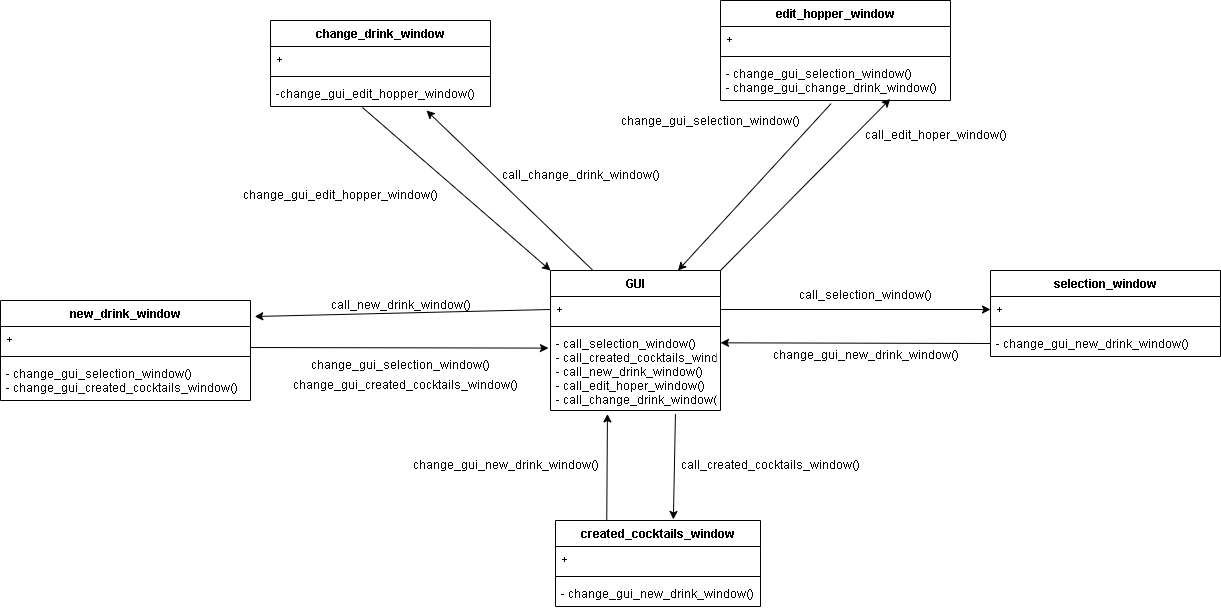

The diagram above was exported from draw.io. Its source (the exported page's mxGraphModel, read from the mxfile embedded in the PNG):
<mxGraphModel dx="2121" dy="657" grid="1" gridSize="10" guides="1" tooltips="1" connect="1" arrows="1" fold="1" page="1" pageScale="1" pageWidth="827" pageHeight="1169" math="0" shadow="0">
  <root>
    <mxCell id="0" />
    <mxCell id="1" parent="0" />
    <mxCell id="QIYhKcp3sZFdjPo8u2GK-5" value="GUI" style="swimlane;fontStyle=1;align=center;verticalAlign=top;childLayout=stackLayout;horizontal=1;startSize=26;horizontalStack=0;resizeParent=1;resizeParentMax=0;resizeLast=0;collapsible=1;marginBottom=0;" parent="1" vertex="1">
      <mxGeometry x="-100" y="660" width="170" height="140" as="geometry" />
    </mxCell>
    <mxCell id="QIYhKcp3sZFdjPo8u2GK-6" value="+" style="text;strokeColor=none;fillColor=none;align=left;verticalAlign=top;spacingLeft=4;spacingRight=4;overflow=hidden;rotatable=0;points=[[0,0.5],[1,0.5]];portConstraint=eastwest;" parent="QIYhKcp3sZFdjPo8u2GK-5" vertex="1">
      <mxGeometry y="26" width="170" height="26" as="geometry" />
    </mxCell>
    <mxCell id="QIYhKcp3sZFdjPo8u2GK-7" value="" style="line;strokeWidth=1;fillColor=none;align=left;verticalAlign=middle;spacingTop=-1;spacingLeft=3;spacingRight=3;rotatable=0;labelPosition=right;points=[];portConstraint=eastwest;strokeColor=inherit;" parent="QIYhKcp3sZFdjPo8u2GK-5" vertex="1">
      <mxGeometry y="52" width="170" height="8" as="geometry" />
    </mxCell>
    <mxCell id="QIYhKcp3sZFdjPo8u2GK-8" value="- call_selection_window()&#10;- call_created_cocktails_window()&#10;- call_new_drink_window()&#10;- call_edit_hoper_window()&#10;- call_change_drink_window()" style="text;strokeColor=none;fillColor=none;align=left;verticalAlign=top;spacingLeft=4;spacingRight=4;overflow=hidden;rotatable=0;points=[[0,0.5],[1,0.5]];portConstraint=eastwest;" parent="QIYhKcp3sZFdjPo8u2GK-5" vertex="1">
      <mxGeometry y="60" width="170" height="80" as="geometry" />
    </mxCell>
    <mxCell id="QIYhKcp3sZFdjPo8u2GK-9" value="selection_window" style="swimlane;fontStyle=1;align=center;verticalAlign=top;childLayout=stackLayout;horizontal=1;startSize=26;horizontalStack=0;resizeParent=1;resizeParentMax=0;resizeLast=0;collapsible=1;marginBottom=0;" parent="1" vertex="1">
      <mxGeometry x="340" y="660" width="230" height="86" as="geometry" />
    </mxCell>
    <mxCell id="QIYhKcp3sZFdjPo8u2GK-10" value="+" style="text;strokeColor=none;fillColor=none;align=left;verticalAlign=top;spacingLeft=4;spacingRight=4;overflow=hidden;rotatable=0;points=[[0,0.5],[1,0.5]];portConstraint=eastwest;" parent="QIYhKcp3sZFdjPo8u2GK-9" vertex="1">
      <mxGeometry y="26" width="230" height="26" as="geometry" />
    </mxCell>
    <mxCell id="QIYhKcp3sZFdjPo8u2GK-11" value="" style="line;strokeWidth=1;fillColor=none;align=left;verticalAlign=middle;spacingTop=-1;spacingLeft=3;spacingRight=3;rotatable=0;labelPosition=right;points=[];portConstraint=eastwest;strokeColor=inherit;" parent="QIYhKcp3sZFdjPo8u2GK-9" vertex="1">
      <mxGeometry y="52" width="230" height="8" as="geometry" />
    </mxCell>
    <mxCell id="QIYhKcp3sZFdjPo8u2GK-12" value="- change_gui_new_drink_window()" style="text;strokeColor=none;fillColor=none;align=left;verticalAlign=top;spacingLeft=4;spacingRight=4;overflow=hidden;rotatable=0;points=[[0,0.5],[1,0.5]];portConstraint=eastwest;" parent="QIYhKcp3sZFdjPo8u2GK-9" vertex="1">
      <mxGeometry y="60" width="230" height="26" as="geometry" />
    </mxCell>
    <mxCell id="QIYhKcp3sZFdjPo8u2GK-13" value="new_drink_window" style="swimlane;fontStyle=1;align=center;verticalAlign=top;childLayout=stackLayout;horizontal=1;startSize=26;horizontalStack=0;resizeParent=1;resizeParentMax=0;resizeLast=0;collapsible=1;marginBottom=0;" parent="1" vertex="1">
      <mxGeometry x="-650" y="690" width="250" height="100" as="geometry" />
    </mxCell>
    <mxCell id="QIYhKcp3sZFdjPo8u2GK-14" value="+ " style="text;strokeColor=none;fillColor=none;align=left;verticalAlign=top;spacingLeft=4;spacingRight=4;overflow=hidden;rotatable=0;points=[[0,0.5],[1,0.5]];portConstraint=eastwest;" parent="QIYhKcp3sZFdjPo8u2GK-13" vertex="1">
      <mxGeometry y="26" width="250" height="26" as="geometry" />
    </mxCell>
    <mxCell id="QIYhKcp3sZFdjPo8u2GK-15" value="" style="line;strokeWidth=1;fillColor=none;align=left;verticalAlign=middle;spacingTop=-1;spacingLeft=3;spacingRight=3;rotatable=0;labelPosition=right;points=[];portConstraint=eastwest;strokeColor=inherit;" parent="QIYhKcp3sZFdjPo8u2GK-13" vertex="1">
      <mxGeometry y="52" width="250" height="8" as="geometry" />
    </mxCell>
    <mxCell id="QIYhKcp3sZFdjPo8u2GK-16" value="- change_gui_selection_window()&#10;- change_gui_created_cocktails_window()" style="text;strokeColor=none;fillColor=none;align=left;verticalAlign=top;spacingLeft=4;spacingRight=4;overflow=hidden;rotatable=0;points=[[0,0.5],[1,0.5]];portConstraint=eastwest;" parent="QIYhKcp3sZFdjPo8u2GK-13" vertex="1">
      <mxGeometry y="60" width="250" height="40" as="geometry" />
    </mxCell>
    <mxCell id="QIYhKcp3sZFdjPo8u2GK-17" value="created_cocktails_window" style="swimlane;fontStyle=1;align=center;verticalAlign=top;childLayout=stackLayout;horizontal=1;startSize=26;horizontalStack=0;resizeParent=1;resizeParentMax=0;resizeLast=0;collapsible=1;marginBottom=0;" parent="1" vertex="1">
      <mxGeometry x="-95" y="910" width="205" height="86" as="geometry" />
    </mxCell>
    <mxCell id="QIYhKcp3sZFdjPo8u2GK-18" value="+" style="text;strokeColor=none;fillColor=none;align=left;verticalAlign=top;spacingLeft=4;spacingRight=4;overflow=hidden;rotatable=0;points=[[0,0.5],[1,0.5]];portConstraint=eastwest;" parent="QIYhKcp3sZFdjPo8u2GK-17" vertex="1">
      <mxGeometry y="26" width="205" height="26" as="geometry" />
    </mxCell>
    <mxCell id="QIYhKcp3sZFdjPo8u2GK-19" value="" style="line;strokeWidth=1;fillColor=none;align=left;verticalAlign=middle;spacingTop=-1;spacingLeft=3;spacingRight=3;rotatable=0;labelPosition=right;points=[];portConstraint=eastwest;strokeColor=inherit;" parent="QIYhKcp3sZFdjPo8u2GK-17" vertex="1">
      <mxGeometry y="52" width="205" height="8" as="geometry" />
    </mxCell>
    <mxCell id="QIYhKcp3sZFdjPo8u2GK-20" value="- change_gui_new_drink_window()" style="text;strokeColor=none;fillColor=none;align=left;verticalAlign=top;spacingLeft=4;spacingRight=4;overflow=hidden;rotatable=0;points=[[0,0.5],[1,0.5]];portConstraint=eastwest;" parent="QIYhKcp3sZFdjPo8u2GK-17" vertex="1">
      <mxGeometry y="60" width="205" height="26" as="geometry" />
    </mxCell>
    <mxCell id="QIYhKcp3sZFdjPo8u2GK-21" value="edit_hopper_window" style="swimlane;fontStyle=1;align=center;verticalAlign=top;childLayout=stackLayout;horizontal=1;startSize=26;horizontalStack=0;resizeParent=1;resizeParentMax=0;resizeLast=0;collapsible=1;marginBottom=0;" parent="1" vertex="1">
      <mxGeometry x="70" y="390" width="230" height="100" as="geometry" />
    </mxCell>
    <mxCell id="QIYhKcp3sZFdjPo8u2GK-22" value="+" style="text;strokeColor=none;fillColor=none;align=left;verticalAlign=top;spacingLeft=4;spacingRight=4;overflow=hidden;rotatable=0;points=[[0,0.5],[1,0.5]];portConstraint=eastwest;" parent="QIYhKcp3sZFdjPo8u2GK-21" vertex="1">
      <mxGeometry y="26" width="230" height="26" as="geometry" />
    </mxCell>
    <mxCell id="QIYhKcp3sZFdjPo8u2GK-23" value="" style="line;strokeWidth=1;fillColor=none;align=left;verticalAlign=middle;spacingTop=-1;spacingLeft=3;spacingRight=3;rotatable=0;labelPosition=right;points=[];portConstraint=eastwest;strokeColor=inherit;" parent="QIYhKcp3sZFdjPo8u2GK-21" vertex="1">
      <mxGeometry y="52" width="230" height="8" as="geometry" />
    </mxCell>
    <mxCell id="QIYhKcp3sZFdjPo8u2GK-24" value="- change_gui_selection_window()&#10;- change_gui_change_drink_window()" style="text;strokeColor=none;fillColor=none;align=left;verticalAlign=top;spacingLeft=4;spacingRight=4;overflow=hidden;rotatable=0;points=[[0,0.5],[1,0.5]];portConstraint=eastwest;" parent="QIYhKcp3sZFdjPo8u2GK-21" vertex="1">
      <mxGeometry y="60" width="230" height="40" as="geometry" />
    </mxCell>
    <mxCell id="QIYhKcp3sZFdjPo8u2GK-29" value="" style="endArrow=classic;html=1;rounded=0;exitX=0;exitY=0.5;exitDx=0;exitDy=0;entryX=1.017;entryY=0.16;entryDx=0;entryDy=0;entryPerimeter=0;" parent="1" source="QIYhKcp3sZFdjPo8u2GK-6" target="QIYhKcp3sZFdjPo8u2GK-13" edge="1">
      <mxGeometry width="50" height="50" relative="1" as="geometry">
        <mxPoint x="-30" y="780" as="sourcePoint" />
        <mxPoint x="-270" y="820" as="targetPoint" />
      </mxGeometry>
    </mxCell>
    <mxCell id="QIYhKcp3sZFdjPo8u2GK-30" value="" style="endArrow=classic;html=1;rounded=0;exitX=1;exitY=0.808;exitDx=0;exitDy=0;entryX=-0.012;entryY=0.22;entryDx=0;entryDy=0;exitPerimeter=0;entryPerimeter=0;" parent="1" source="QIYhKcp3sZFdjPo8u2GK-14" target="QIYhKcp3sZFdjPo8u2GK-8" edge="1">
      <mxGeometry width="50" height="50" relative="1" as="geometry">
        <mxPoint x="-30" y="780" as="sourcePoint" />
        <mxPoint x="20" y="730" as="targetPoint" />
      </mxGeometry>
    </mxCell>
    <mxCell id="QIYhKcp3sZFdjPo8u2GK-31" value="" style="endArrow=classic;html=1;rounded=0;exitX=1;exitY=0.5;exitDx=0;exitDy=0;entryX=0;entryY=0.5;entryDx=0;entryDy=0;" parent="1" source="QIYhKcp3sZFdjPo8u2GK-6" target="QIYhKcp3sZFdjPo8u2GK-10" edge="1">
      <mxGeometry width="50" height="50" relative="1" as="geometry">
        <mxPoint x="-30" y="780" as="sourcePoint" />
        <mxPoint x="20" y="730" as="targetPoint" />
      </mxGeometry>
    </mxCell>
    <mxCell id="QIYhKcp3sZFdjPo8u2GK-32" value="" style="endArrow=classic;html=1;rounded=0;exitX=0;exitY=0.5;exitDx=0;exitDy=0;entryX=1;entryY=0.154;entryDx=0;entryDy=0;entryPerimeter=0;" parent="1" source="QIYhKcp3sZFdjPo8u2GK-12" target="QIYhKcp3sZFdjPo8u2GK-8" edge="1">
      <mxGeometry width="50" height="50" relative="1" as="geometry">
        <mxPoint x="-30" y="780" as="sourcePoint" />
        <mxPoint x="20" y="730" as="targetPoint" />
      </mxGeometry>
    </mxCell>
    <mxCell id="QIYhKcp3sZFdjPo8u2GK-34" value="" style="endArrow=classic;html=1;rounded=0;exitX=0.25;exitY=0;exitDx=0;exitDy=0;entryX=0.335;entryY=1.043;entryDx=0;entryDy=0;entryPerimeter=0;" parent="1" source="QIYhKcp3sZFdjPo8u2GK-17" target="QIYhKcp3sZFdjPo8u2GK-8" edge="1">
      <mxGeometry width="50" height="50" relative="1" as="geometry">
        <mxPoint x="40" y="900" as="sourcePoint" />
        <mxPoint x="90" y="850" as="targetPoint" />
      </mxGeometry>
    </mxCell>
    <mxCell id="QIYhKcp3sZFdjPo8u2GK-35" value="" style="endArrow=classic;html=1;rounded=0;exitX=0.735;exitY=1.043;exitDx=0;exitDy=0;exitPerimeter=0;entryX=0.575;entryY=-0.012;entryDx=0;entryDy=0;entryPerimeter=0;" parent="1" source="QIYhKcp3sZFdjPo8u2GK-8" target="QIYhKcp3sZFdjPo8u2GK-17" edge="1">
      <mxGeometry width="50" height="50" relative="1" as="geometry">
        <mxPoint x="40" y="900" as="sourcePoint" />
        <mxPoint x="90" y="850" as="targetPoint" />
      </mxGeometry>
    </mxCell>
    <mxCell id="QIYhKcp3sZFdjPo8u2GK-36" value="" style="endArrow=classic;html=1;rounded=0;entryX=0.738;entryY=0.962;entryDx=0;entryDy=0;exitX=1;exitY=0;exitDx=0;exitDy=0;entryPerimeter=0;" parent="1" source="QIYhKcp3sZFdjPo8u2GK-5" target="QIYhKcp3sZFdjPo8u2GK-24" edge="1">
      <mxGeometry width="50" height="50" relative="1" as="geometry">
        <mxPoint x="40" y="700" as="sourcePoint" />
        <mxPoint x="90" y="650" as="targetPoint" />
      </mxGeometry>
    </mxCell>
    <mxCell id="QIYhKcp3sZFdjPo8u2GK-37" value="" style="endArrow=classic;html=1;rounded=0;exitX=0.481;exitY=1.077;exitDx=0;exitDy=0;exitPerimeter=0;entryX=0.75;entryY=0;entryDx=0;entryDy=0;" parent="1" source="QIYhKcp3sZFdjPo8u2GK-24" target="QIYhKcp3sZFdjPo8u2GK-5" edge="1">
      <mxGeometry width="50" height="50" relative="1" as="geometry">
        <mxPoint x="40" y="700" as="sourcePoint" />
        <mxPoint x="90" y="650" as="targetPoint" />
      </mxGeometry>
    </mxCell>
    <mxCell id="QIYhKcp3sZFdjPo8u2GK-38" value="call_selection_window()" style="text;html=1;align=center;verticalAlign=middle;resizable=0;points=[];autosize=1;strokeColor=none;fillColor=none;" parent="1" vertex="1">
      <mxGeometry x="135" y="670" width="160" height="30" as="geometry" />
    </mxCell>
    <mxCell id="QIYhKcp3sZFdjPo8u2GK-39" value="change_gui_new_drink_window()" style="text;html=1;align=center;verticalAlign=middle;resizable=0;points=[];autosize=1;strokeColor=none;fillColor=none;" parent="1" vertex="1">
      <mxGeometry x="110" y="730" width="210" height="30" as="geometry" />
    </mxCell>
    <mxCell id="QIYhKcp3sZFdjPo8u2GK-40" value="call_created_cocktails_window()" style="text;html=1;align=center;verticalAlign=middle;resizable=0;points=[];autosize=1;strokeColor=none;fillColor=none;" parent="1" vertex="1">
      <mxGeometry x="20" y="840" width="200" height="30" as="geometry" />
    </mxCell>
    <mxCell id="QIYhKcp3sZFdjPo8u2GK-41" value="change_gui_new_drink_window()" style="text;html=1;align=center;verticalAlign=middle;resizable=0;points=[];autosize=1;strokeColor=none;fillColor=none;" parent="1" vertex="1">
      <mxGeometry x="-250" y="840" width="210" height="30" as="geometry" />
    </mxCell>
    <mxCell id="QIYhKcp3sZFdjPo8u2GK-42" value="change_gui_selection_window()" style="text;html=1;align=center;verticalAlign=middle;resizable=0;points=[];autosize=1;strokeColor=none;fillColor=none;" parent="1" vertex="1">
      <mxGeometry x="-350" y="740" width="200" height="30" as="geometry" />
    </mxCell>
    <mxCell id="QIYhKcp3sZFdjPo8u2GK-43" value="change_gui_created_cocktails_window()" style="text;html=1;align=center;verticalAlign=middle;resizable=0;points=[];autosize=1;strokeColor=none;fillColor=none;" parent="1" vertex="1">
      <mxGeometry x="-370" y="760" width="250" height="30" as="geometry" />
    </mxCell>
    <mxCell id="QIYhKcp3sZFdjPo8u2GK-44" value="call_new_drink_window()" style="text;html=1;align=center;verticalAlign=middle;resizable=0;points=[];autosize=1;strokeColor=none;fillColor=none;" parent="1" vertex="1">
      <mxGeometry x="-330" y="680" width="160" height="30" as="geometry" />
    </mxCell>
    <mxCell id="TDCewAlt75Iwt_sAj0Yg-1" value="&lt;span style=&quot;text-align: left;&quot;&gt;call_edit_hoper_window()&lt;/span&gt;" style="text;html=1;align=center;verticalAlign=middle;resizable=0;points=[];autosize=1;strokeColor=none;fillColor=none;" vertex="1" parent="1">
      <mxGeometry x="200" y="510" width="170" height="30" as="geometry" />
    </mxCell>
    <mxCell id="TDCewAlt75Iwt_sAj0Yg-3" value="&lt;span style=&quot;text-align: left;&quot;&gt;change_gui_selection_window()&lt;/span&gt;" style="text;html=1;align=center;verticalAlign=middle;resizable=0;points=[];autosize=1;strokeColor=none;fillColor=none;" vertex="1" parent="1">
      <mxGeometry x="-40" y="496" width="200" height="30" as="geometry" />
    </mxCell>
    <mxCell id="TDCewAlt75Iwt_sAj0Yg-4" value="change_drink_window" style="swimlane;fontStyle=1;align=center;verticalAlign=top;childLayout=stackLayout;horizontal=1;startSize=26;horizontalStack=0;resizeParent=1;resizeParentMax=0;resizeLast=0;collapsible=1;marginBottom=0;" vertex="1" parent="1">
      <mxGeometry x="-380" y="410" width="220" height="86" as="geometry" />
    </mxCell>
    <mxCell id="TDCewAlt75Iwt_sAj0Yg-5" value="+" style="text;strokeColor=none;fillColor=none;align=left;verticalAlign=top;spacingLeft=4;spacingRight=4;overflow=hidden;rotatable=0;points=[[0,0.5],[1,0.5]];portConstraint=eastwest;" vertex="1" parent="TDCewAlt75Iwt_sAj0Yg-4">
      <mxGeometry y="26" width="220" height="26" as="geometry" />
    </mxCell>
    <mxCell id="TDCewAlt75Iwt_sAj0Yg-6" value="" style="line;strokeWidth=1;fillColor=none;align=left;verticalAlign=middle;spacingTop=-1;spacingLeft=3;spacingRight=3;rotatable=0;labelPosition=right;points=[];portConstraint=eastwest;strokeColor=inherit;" vertex="1" parent="TDCewAlt75Iwt_sAj0Yg-4">
      <mxGeometry y="52" width="220" height="8" as="geometry" />
    </mxCell>
    <mxCell id="TDCewAlt75Iwt_sAj0Yg-7" value="-change_gui_edit_hopper_window()" style="text;strokeColor=none;fillColor=none;align=left;verticalAlign=top;spacingLeft=4;spacingRight=4;overflow=hidden;rotatable=0;points=[[0,0.5],[1,0.5]];portConstraint=eastwest;" vertex="1" parent="TDCewAlt75Iwt_sAj0Yg-4">
      <mxGeometry y="60" width="220" height="26" as="geometry" />
    </mxCell>
    <mxCell id="TDCewAlt75Iwt_sAj0Yg-8" value="" style="endArrow=classic;html=1;rounded=0;exitX=0.418;exitY=1.038;exitDx=0;exitDy=0;exitPerimeter=0;entryX=0;entryY=0;entryDx=0;entryDy=0;" edge="1" parent="1" source="TDCewAlt75Iwt_sAj0Yg-7" target="QIYhKcp3sZFdjPo8u2GK-5">
      <mxGeometry width="50" height="50" relative="1" as="geometry">
        <mxPoint x="-50" y="730" as="sourcePoint" />
        <mxPoint y="680" as="targetPoint" />
      </mxGeometry>
    </mxCell>
    <mxCell id="TDCewAlt75Iwt_sAj0Yg-9" value="&lt;span style=&quot;text-align: left;&quot;&gt;change_gui_edit_hopper_window()&lt;/span&gt;" style="text;html=1;align=center;verticalAlign=middle;resizable=0;points=[];autosize=1;strokeColor=none;fillColor=none;" vertex="1" parent="1">
      <mxGeometry x="-420" y="570" width="220" height="30" as="geometry" />
    </mxCell>
    <mxCell id="TDCewAlt75Iwt_sAj0Yg-10" value="" style="endArrow=classic;html=1;rounded=0;entryX=0.709;entryY=1.154;entryDx=0;entryDy=0;entryPerimeter=0;exitX=0.25;exitY=0;exitDx=0;exitDy=0;" edge="1" parent="1" source="QIYhKcp3sZFdjPo8u2GK-5" target="TDCewAlt75Iwt_sAj0Yg-7">
      <mxGeometry width="50" height="50" relative="1" as="geometry">
        <mxPoint x="-50" y="730" as="sourcePoint" />
        <mxPoint y="680" as="targetPoint" />
      </mxGeometry>
    </mxCell>
    <mxCell id="TDCewAlt75Iwt_sAj0Yg-11" value="call_change_drink_window()" style="text;html=1;align=center;verticalAlign=middle;resizable=0;points=[];autosize=1;strokeColor=none;fillColor=none;" vertex="1" parent="1">
      <mxGeometry x="-160" y="550" width="180" height="30" as="geometry" />
    </mxCell>
  </root>
</mxGraphModel>